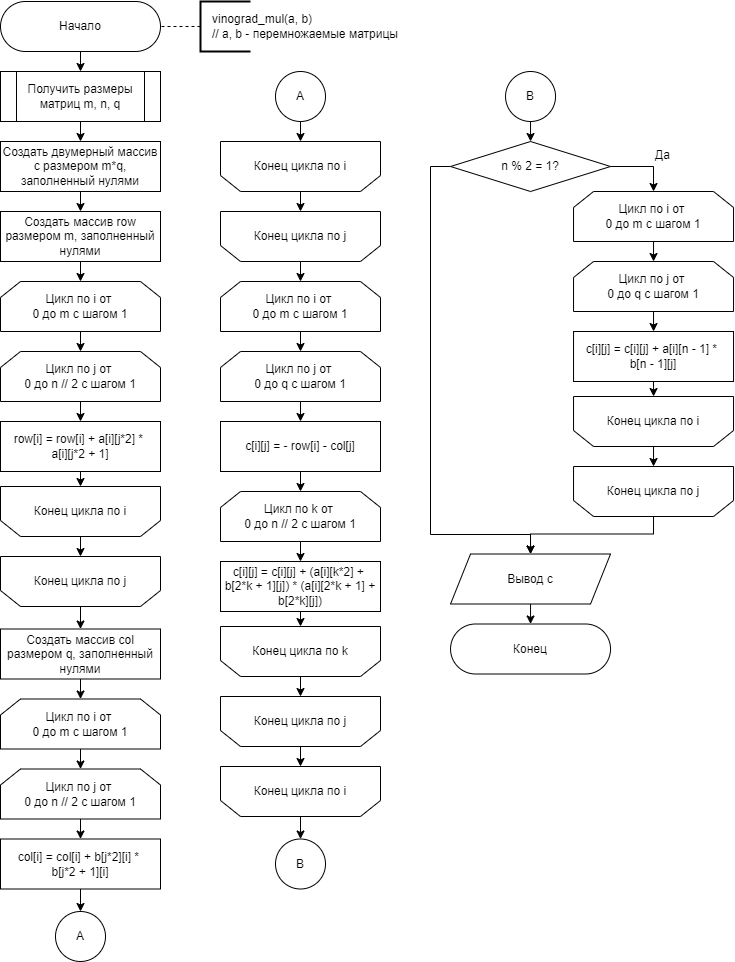

The diagram above was exported from draw.io. Its source (the exported page's mxGraphModel, read from the mxfile embedded in the PNG):
<mxGraphModel dx="1038" dy="649" grid="1" gridSize="10" guides="1" tooltips="1" connect="1" arrows="1" fold="1" page="1" pageScale="1" pageWidth="827" pageHeight="1169" math="0" shadow="0">
  <root>
    <mxCell id="0" />
    <mxCell id="1" parent="0" />
    <mxCell id="mvtHPehJdx0tKu2I4iuR-1" style="edgeStyle=orthogonalEdgeStyle;rounded=0;orthogonalLoop=1;jettySize=auto;html=1;exitX=0.5;exitY=1;exitDx=0;exitDy=0;entryX=0.5;entryY=0;entryDx=0;entryDy=0;fontSize=12;" parent="1" source="mvtHPehJdx0tKu2I4iuR-2" target="mvtHPehJdx0tKu2I4iuR-6" edge="1">
      <mxGeometry relative="1" as="geometry" />
    </mxCell>
    <mxCell id="mvtHPehJdx0tKu2I4iuR-2" value="Начало" style="rounded=1;whiteSpace=wrap;html=1;arcSize=50;" parent="1" vertex="1">
      <mxGeometry x="40" y="40" width="160" height="50" as="geometry" />
    </mxCell>
    <mxCell id="mvtHPehJdx0tKu2I4iuR-3" value="&amp;nbsp; &amp;nbsp;vinograd_mul(a, b)&lt;br&gt;&amp;nbsp; &amp;nbsp;// a, b - перемножаемые матрицы" style="strokeWidth=2;html=1;shape=mxgraph.flowchart.annotation_1;align=left;pointerEvents=1;fontSize=12;flipV=1;flipH=0;" parent="1" vertex="1">
      <mxGeometry x="240" y="40" width="50" height="50" as="geometry" />
    </mxCell>
    <mxCell id="mvtHPehJdx0tKu2I4iuR-4" value="" style="endArrow=none;dashed=1;html=1;rounded=0;fontSize=12;entryX=1;entryY=0.5;entryDx=0;entryDy=0;exitX=0;exitY=0.5;exitDx=0;exitDy=0;exitPerimeter=0;" parent="1" source="mvtHPehJdx0tKu2I4iuR-3" edge="1">
      <mxGeometry width="50" height="50" relative="1" as="geometry">
        <mxPoint x="340" y="425" as="sourcePoint" />
        <mxPoint x="200" y="65" as="targetPoint" />
      </mxGeometry>
    </mxCell>
    <mxCell id="mvtHPehJdx0tKu2I4iuR-5" style="edgeStyle=orthogonalEdgeStyle;rounded=0;orthogonalLoop=1;jettySize=auto;html=1;exitX=0.5;exitY=1;exitDx=0;exitDy=0;entryX=0.5;entryY=0;entryDx=0;entryDy=0;fontSize=12;" parent="1" source="mvtHPehJdx0tKu2I4iuR-6" target="mvtHPehJdx0tKu2I4iuR-8" edge="1">
      <mxGeometry relative="1" as="geometry" />
    </mxCell>
    <mxCell id="mvtHPehJdx0tKu2I4iuR-6" value="Получить размеры матриц m, n, q" style="shape=process;whiteSpace=wrap;html=1;backgroundOutline=1;" parent="1" vertex="1">
      <mxGeometry x="40" y="110" width="160" height="50" as="geometry" />
    </mxCell>
    <mxCell id="mvtHPehJdx0tKu2I4iuR-52" style="edgeStyle=orthogonalEdgeStyle;rounded=0;orthogonalLoop=1;jettySize=auto;html=1;exitX=0.5;exitY=1;exitDx=0;exitDy=0;entryX=0.5;entryY=0;entryDx=0;entryDy=0;fontSize=12;" parent="1" source="mvtHPehJdx0tKu2I4iuR-8" target="mvtHPehJdx0tKu2I4iuR-51" edge="1">
      <mxGeometry relative="1" as="geometry" />
    </mxCell>
    <mxCell id="mvtHPehJdx0tKu2I4iuR-8" value="&lt;font style=&quot;font-size: 12px;&quot;&gt;Создать двумерный массив c размером m*q, заполненный нулями&lt;/font&gt;" style="rounded=0;whiteSpace=wrap;html=1;fontSize=11;" parent="1" vertex="1">
      <mxGeometry x="40" y="180" width="160" height="50" as="geometry" />
    </mxCell>
    <mxCell id="mvtHPehJdx0tKu2I4iuR-9" style="edgeStyle=orthogonalEdgeStyle;rounded=0;orthogonalLoop=1;jettySize=auto;html=1;exitX=0.5;exitY=1;exitDx=0;exitDy=0;entryX=0.5;entryY=0;entryDx=0;entryDy=0;fontSize=12;" parent="1" source="mvtHPehJdx0tKu2I4iuR-10" target="mvtHPehJdx0tKu2I4iuR-12" edge="1">
      <mxGeometry relative="1" as="geometry" />
    </mxCell>
    <mxCell id="mvtHPehJdx0tKu2I4iuR-10" value="Цикл по i от &lt;br&gt;0 до m с шагом 1" style="shape=loopLimit;whiteSpace=wrap;html=1;" parent="1" vertex="1">
      <mxGeometry x="40" y="320" width="160" height="50" as="geometry" />
    </mxCell>
    <mxCell id="mvtHPehJdx0tKu2I4iuR-54" style="edgeStyle=orthogonalEdgeStyle;rounded=0;orthogonalLoop=1;jettySize=auto;html=1;exitX=0.5;exitY=1;exitDx=0;exitDy=0;entryX=0.5;entryY=0;entryDx=0;entryDy=0;fontSize=12;" parent="1" source="mvtHPehJdx0tKu2I4iuR-12" target="mvtHPehJdx0tKu2I4iuR-16" edge="1">
      <mxGeometry relative="1" as="geometry" />
    </mxCell>
    <mxCell id="mvtHPehJdx0tKu2I4iuR-12" value="Цикл по j от &lt;br&gt;0 до n // 2 с шагом 1" style="shape=loopLimit;whiteSpace=wrap;html=1;" parent="1" vertex="1">
      <mxGeometry x="40" y="390" width="160" height="50" as="geometry" />
    </mxCell>
    <mxCell id="mvtHPehJdx0tKu2I4iuR-55" style="edgeStyle=orthogonalEdgeStyle;rounded=0;orthogonalLoop=1;jettySize=auto;html=1;exitX=0.5;exitY=1;exitDx=0;exitDy=0;entryX=0.5;entryY=0;entryDx=0;entryDy=0;fontSize=12;" parent="1" source="mvtHPehJdx0tKu2I4iuR-16" target="mvtHPehJdx0tKu2I4iuR-18" edge="1">
      <mxGeometry relative="1" as="geometry" />
    </mxCell>
    <mxCell id="mvtHPehJdx0tKu2I4iuR-16" value="row[i] = row[i] + a[i][j*2] * &lt;br&gt;a[i][j*2 + 1]" style="rounded=0;whiteSpace=wrap;html=1;fontSize=12;" parent="1" vertex="1">
      <mxGeometry x="40" y="460" width="160" height="50" as="geometry" />
    </mxCell>
    <mxCell id="mvtHPehJdx0tKu2I4iuR-17" style="edgeStyle=orthogonalEdgeStyle;rounded=0;orthogonalLoop=1;jettySize=auto;html=1;exitX=0.5;exitY=1;exitDx=0;exitDy=0;entryX=0.5;entryY=0;entryDx=0;entryDy=0;fontSize=12;" parent="1" source="mvtHPehJdx0tKu2I4iuR-18" target="mvtHPehJdx0tKu2I4iuR-20" edge="1">
      <mxGeometry relative="1" as="geometry" />
    </mxCell>
    <mxCell id="mvtHPehJdx0tKu2I4iuR-18" value="Конец цикла по i" style="shape=loopLimit;whiteSpace=wrap;html=1;flipV=1;" parent="1" vertex="1">
      <mxGeometry x="40" y="525" width="160" height="50" as="geometry" />
    </mxCell>
    <mxCell id="mvtHPehJdx0tKu2I4iuR-69" style="edgeStyle=orthogonalEdgeStyle;rounded=0;orthogonalLoop=1;jettySize=auto;html=1;exitX=0.5;exitY=1;exitDx=0;exitDy=0;entryX=0.5;entryY=0;entryDx=0;entryDy=0;fontSize=12;" parent="1" source="mvtHPehJdx0tKu2I4iuR-20" target="mvtHPehJdx0tKu2I4iuR-68" edge="1">
      <mxGeometry relative="1" as="geometry" />
    </mxCell>
    <mxCell id="mvtHPehJdx0tKu2I4iuR-20" value="Конец цикла по j" style="shape=loopLimit;whiteSpace=wrap;html=1;flipV=1;" parent="1" vertex="1">
      <mxGeometry x="40" y="595" width="160" height="50" as="geometry" />
    </mxCell>
    <mxCell id="mvtHPehJdx0tKu2I4iuR-23" style="edgeStyle=orthogonalEdgeStyle;rounded=0;orthogonalLoop=1;jettySize=auto;html=1;exitX=0.5;exitY=1;exitDx=0;exitDy=0;entryX=0.5;entryY=0;entryDx=0;entryDy=0;fontSize=12;" parent="1" source="mvtHPehJdx0tKu2I4iuR-24" target="mvtHPehJdx0tKu2I4iuR-25" edge="1">
      <mxGeometry relative="1" as="geometry" />
    </mxCell>
    <mxCell id="mvtHPehJdx0tKu2I4iuR-24" value="Вывод c" style="shape=parallelogram;perimeter=parallelogramPerimeter;whiteSpace=wrap;html=1;fixedSize=1;fontSize=12;" parent="1" vertex="1">
      <mxGeometry x="490.04" y="592.5" width="160" height="50" as="geometry" />
    </mxCell>
    <mxCell id="mvtHPehJdx0tKu2I4iuR-25" value="Конец" style="rounded=1;whiteSpace=wrap;html=1;arcSize=50;" parent="1" vertex="1">
      <mxGeometry x="490.04" y="662.5" width="160" height="50" as="geometry" />
    </mxCell>
    <mxCell id="mvtHPehJdx0tKu2I4iuR-53" style="edgeStyle=orthogonalEdgeStyle;rounded=0;orthogonalLoop=1;jettySize=auto;html=1;exitX=0.5;exitY=1;exitDx=0;exitDy=0;entryX=0.5;entryY=0;entryDx=0;entryDy=0;fontSize=12;" parent="1" source="mvtHPehJdx0tKu2I4iuR-51" target="mvtHPehJdx0tKu2I4iuR-10" edge="1">
      <mxGeometry relative="1" as="geometry" />
    </mxCell>
    <mxCell id="mvtHPehJdx0tKu2I4iuR-51" value="&lt;font style=&quot;font-size: 12px;&quot;&gt;Создать массив row размером m, заполненный нулями&lt;/font&gt;" style="rounded=0;whiteSpace=wrap;html=1;fontSize=11;" parent="1" vertex="1">
      <mxGeometry x="40" y="250" width="160" height="50" as="geometry" />
    </mxCell>
    <mxCell id="mvtHPehJdx0tKu2I4iuR-56" value="A" style="ellipse;whiteSpace=wrap;html=1;aspect=fixed;fontSize=12;" parent="1" vertex="1">
      <mxGeometry x="95" y="950" width="50" height="50" as="geometry" />
    </mxCell>
    <mxCell id="mvtHPehJdx0tKu2I4iuR-58" style="edgeStyle=orthogonalEdgeStyle;rounded=0;orthogonalLoop=1;jettySize=auto;html=1;exitX=0.5;exitY=1;exitDx=0;exitDy=0;entryX=0.5;entryY=0;entryDx=0;entryDy=0;fontSize=12;" parent="1" source="mvtHPehJdx0tKu2I4iuR-59" target="mvtHPehJdx0tKu2I4iuR-61" edge="1">
      <mxGeometry relative="1" as="geometry" />
    </mxCell>
    <mxCell id="mvtHPehJdx0tKu2I4iuR-59" value="Цикл по i от &lt;br&gt;0 до m с шагом 1" style="shape=loopLimit;whiteSpace=wrap;html=1;" parent="1" vertex="1">
      <mxGeometry x="40" y="737.5" width="160" height="50" as="geometry" />
    </mxCell>
    <mxCell id="mvtHPehJdx0tKu2I4iuR-60" style="edgeStyle=orthogonalEdgeStyle;rounded=0;orthogonalLoop=1;jettySize=auto;html=1;exitX=0.5;exitY=1;exitDx=0;exitDy=0;entryX=0.5;entryY=0;entryDx=0;entryDy=0;fontSize=12;" parent="1" source="mvtHPehJdx0tKu2I4iuR-61" target="mvtHPehJdx0tKu2I4iuR-63" edge="1">
      <mxGeometry relative="1" as="geometry" />
    </mxCell>
    <mxCell id="mvtHPehJdx0tKu2I4iuR-61" value="Цикл по j от &lt;br&gt;0 до n // 2 с шагом 1" style="shape=loopLimit;whiteSpace=wrap;html=1;" parent="1" vertex="1">
      <mxGeometry x="40" y="807.5" width="160" height="50" as="geometry" />
    </mxCell>
    <mxCell id="P4GJ7thukbhERrcWaP52-3" style="edgeStyle=orthogonalEdgeStyle;rounded=0;orthogonalLoop=1;jettySize=auto;html=1;exitX=0.5;exitY=1;exitDx=0;exitDy=0;entryX=0.5;entryY=0;entryDx=0;entryDy=0;fontSize=12;" parent="1" source="mvtHPehJdx0tKu2I4iuR-63" target="mvtHPehJdx0tKu2I4iuR-56" edge="1">
      <mxGeometry relative="1" as="geometry" />
    </mxCell>
    <mxCell id="mvtHPehJdx0tKu2I4iuR-63" value="col[i] = col[i] + b[j*2][i] * &lt;br&gt;b[j*2 + 1][i]" style="rounded=0;whiteSpace=wrap;html=1;fontSize=12;" parent="1" vertex="1">
      <mxGeometry x="40" y="877.5" width="160" height="50" as="geometry" />
    </mxCell>
    <mxCell id="mvtHPehJdx0tKu2I4iuR-64" style="edgeStyle=orthogonalEdgeStyle;rounded=0;orthogonalLoop=1;jettySize=auto;html=1;exitX=0.5;exitY=1;exitDx=0;exitDy=0;entryX=0.5;entryY=0;entryDx=0;entryDy=0;fontSize=12;" parent="1" source="mvtHPehJdx0tKu2I4iuR-65" target="mvtHPehJdx0tKu2I4iuR-66" edge="1">
      <mxGeometry relative="1" as="geometry" />
    </mxCell>
    <mxCell id="mvtHPehJdx0tKu2I4iuR-65" value="Конец цикла по i" style="shape=loopLimit;whiteSpace=wrap;html=1;flipV=1;" parent="1" vertex="1">
      <mxGeometry x="260" y="180" width="160" height="50" as="geometry" />
    </mxCell>
    <mxCell id="P4GJ7thukbhERrcWaP52-2" style="edgeStyle=orthogonalEdgeStyle;rounded=0;orthogonalLoop=1;jettySize=auto;html=1;exitX=0.5;exitY=1;exitDx=0;exitDy=0;entryX=0.5;entryY=0;entryDx=0;entryDy=0;fontSize=12;" parent="1" source="mvtHPehJdx0tKu2I4iuR-66" target="mvtHPehJdx0tKu2I4iuR-73" edge="1">
      <mxGeometry relative="1" as="geometry" />
    </mxCell>
    <mxCell id="mvtHPehJdx0tKu2I4iuR-66" value="Конец цикла по j" style="shape=loopLimit;whiteSpace=wrap;html=1;flipV=1;" parent="1" vertex="1">
      <mxGeometry x="260" y="250" width="160" height="50" as="geometry" />
    </mxCell>
    <mxCell id="mvtHPehJdx0tKu2I4iuR-67" style="edgeStyle=orthogonalEdgeStyle;rounded=0;orthogonalLoop=1;jettySize=auto;html=1;exitX=0.5;exitY=1;exitDx=0;exitDy=0;entryX=0.5;entryY=0;entryDx=0;entryDy=0;fontSize=12;" parent="1" source="mvtHPehJdx0tKu2I4iuR-68" target="mvtHPehJdx0tKu2I4iuR-59" edge="1">
      <mxGeometry relative="1" as="geometry" />
    </mxCell>
    <mxCell id="mvtHPehJdx0tKu2I4iuR-68" value="&lt;font style=&quot;font-size: 12px;&quot;&gt;Создать массив col размером q, заполненный нулями&lt;/font&gt;" style="rounded=0;whiteSpace=wrap;html=1;fontSize=11;" parent="1" vertex="1">
      <mxGeometry x="40" y="667.5" width="160" height="50" as="geometry" />
    </mxCell>
    <mxCell id="P4GJ7thukbhERrcWaP52-1" style="edgeStyle=orthogonalEdgeStyle;rounded=0;orthogonalLoop=1;jettySize=auto;html=1;exitX=0.5;exitY=1;exitDx=0;exitDy=0;entryX=0.5;entryY=0;entryDx=0;entryDy=0;fontSize=12;" parent="1" source="mvtHPehJdx0tKu2I4iuR-71" target="mvtHPehJdx0tKu2I4iuR-65" edge="1">
      <mxGeometry relative="1" as="geometry" />
    </mxCell>
    <mxCell id="mvtHPehJdx0tKu2I4iuR-71" value="A" style="ellipse;whiteSpace=wrap;html=1;aspect=fixed;fontSize=12;" parent="1" vertex="1">
      <mxGeometry x="315" y="110" width="50" height="50" as="geometry" />
    </mxCell>
    <mxCell id="mvtHPehJdx0tKu2I4iuR-72" style="edgeStyle=orthogonalEdgeStyle;rounded=0;orthogonalLoop=1;jettySize=auto;html=1;exitX=0.5;exitY=1;exitDx=0;exitDy=0;entryX=0.5;entryY=0;entryDx=0;entryDy=0;fontSize=12;" parent="1" source="mvtHPehJdx0tKu2I4iuR-73" target="mvtHPehJdx0tKu2I4iuR-74" edge="1">
      <mxGeometry relative="1" as="geometry" />
    </mxCell>
    <mxCell id="mvtHPehJdx0tKu2I4iuR-73" value="Цикл по i от &lt;br&gt;0 до m с шагом 1" style="shape=loopLimit;whiteSpace=wrap;html=1;" parent="1" vertex="1">
      <mxGeometry x="260" y="320" width="160" height="50" as="geometry" />
    </mxCell>
    <mxCell id="rFGk-zLRWX4E-etsSdT3-2" style="edgeStyle=orthogonalEdgeStyle;rounded=0;orthogonalLoop=1;jettySize=auto;html=1;exitX=0.5;exitY=1;exitDx=0;exitDy=0;entryX=0.5;entryY=0;entryDx=0;entryDy=0;fontSize=12;" parent="1" source="mvtHPehJdx0tKu2I4iuR-74" target="mvtHPehJdx0tKu2I4iuR-75" edge="1">
      <mxGeometry relative="1" as="geometry" />
    </mxCell>
    <mxCell id="mvtHPehJdx0tKu2I4iuR-74" value="Цикл по j от &lt;br&gt;0 до q с шагом 1" style="shape=loopLimit;whiteSpace=wrap;html=1;" parent="1" vertex="1">
      <mxGeometry x="260" y="390" width="160" height="50" as="geometry" />
    </mxCell>
    <mxCell id="rFGk-zLRWX4E-etsSdT3-3" style="edgeStyle=orthogonalEdgeStyle;rounded=0;orthogonalLoop=1;jettySize=auto;html=1;exitX=0.5;exitY=1;exitDx=0;exitDy=0;entryX=0.5;entryY=0;entryDx=0;entryDy=0;fontSize=12;" parent="1" source="mvtHPehJdx0tKu2I4iuR-75" target="mvtHPehJdx0tKu2I4iuR-76" edge="1">
      <mxGeometry relative="1" as="geometry" />
    </mxCell>
    <mxCell id="mvtHPehJdx0tKu2I4iuR-75" value="&lt;font style=&quot;font-size: 12px;&quot;&gt;c[i][j] = - row[i] - col[j]&lt;/font&gt;" style="rounded=0;whiteSpace=wrap;html=1;fontSize=11;" parent="1" vertex="1">
      <mxGeometry x="260" y="460" width="160" height="50" as="geometry" />
    </mxCell>
    <mxCell id="rFGk-zLRWX4E-etsSdT3-4" style="edgeStyle=orthogonalEdgeStyle;rounded=0;orthogonalLoop=1;jettySize=auto;html=1;exitX=0.5;exitY=1;exitDx=0;exitDy=0;entryX=0.5;entryY=0;entryDx=0;entryDy=0;fontSize=12;" parent="1" source="mvtHPehJdx0tKu2I4iuR-76" target="kl3cJJtXr6BFdvijsk0w-1" edge="1">
      <mxGeometry relative="1" as="geometry" />
    </mxCell>
    <mxCell id="mvtHPehJdx0tKu2I4iuR-76" value="Цикл по k от &lt;br&gt;0 до n // 2 с шагом 1" style="shape=loopLimit;whiteSpace=wrap;html=1;" parent="1" vertex="1">
      <mxGeometry x="260" y="530" width="160" height="50" as="geometry" />
    </mxCell>
    <mxCell id="rFGk-zLRWX4E-etsSdT3-5" style="edgeStyle=orthogonalEdgeStyle;rounded=0;orthogonalLoop=1;jettySize=auto;html=1;exitX=0.5;exitY=1;exitDx=0;exitDy=0;entryX=0.5;entryY=0;entryDx=0;entryDy=0;fontSize=12;" parent="1" source="kl3cJJtXr6BFdvijsk0w-1" target="mF_bF9n_ryC8OGFWb-PA-2" edge="1">
      <mxGeometry relative="1" as="geometry" />
    </mxCell>
    <mxCell id="kl3cJJtXr6BFdvijsk0w-1" value="&lt;font style=&quot;font-size: 12px;&quot;&gt;c[i][j] = c[i][j] + (a[i][k*2] + &lt;br&gt;b[2*k + 1][j]) * (a[i][2*k + 1] + b[2*k][j])&lt;/font&gt;" style="rounded=0;whiteSpace=wrap;html=1;fontSize=11;" parent="1" vertex="1">
      <mxGeometry x="260" y="600" width="160" height="50" as="geometry" />
    </mxCell>
    <mxCell id="mF_bF9n_ryC8OGFWb-PA-1" style="edgeStyle=orthogonalEdgeStyle;rounded=0;orthogonalLoop=1;jettySize=auto;html=1;exitX=0.5;exitY=1;exitDx=0;exitDy=0;entryX=0.5;entryY=0;entryDx=0;entryDy=0;fontSize=12;" parent="1" source="mF_bF9n_ryC8OGFWb-PA-2" target="mF_bF9n_ryC8OGFWb-PA-4" edge="1">
      <mxGeometry relative="1" as="geometry" />
    </mxCell>
    <mxCell id="mF_bF9n_ryC8OGFWb-PA-2" value="Конец цикла по k" style="shape=loopLimit;whiteSpace=wrap;html=1;flipV=1;" parent="1" vertex="1">
      <mxGeometry x="260" y="665" width="160" height="50" as="geometry" />
    </mxCell>
    <mxCell id="mF_bF9n_ryC8OGFWb-PA-3" style="edgeStyle=orthogonalEdgeStyle;rounded=0;orthogonalLoop=1;jettySize=auto;html=1;exitX=0.5;exitY=1;exitDx=0;exitDy=0;entryX=0.5;entryY=0;entryDx=0;entryDy=0;fontSize=12;" parent="1" source="mF_bF9n_ryC8OGFWb-PA-4" target="mF_bF9n_ryC8OGFWb-PA-5" edge="1">
      <mxGeometry relative="1" as="geometry" />
    </mxCell>
    <mxCell id="mF_bF9n_ryC8OGFWb-PA-4" value="Конец цикла по j" style="shape=loopLimit;whiteSpace=wrap;html=1;flipV=1;" parent="1" vertex="1">
      <mxGeometry x="260" y="735" width="160" height="50" as="geometry" />
    </mxCell>
    <mxCell id="rFGk-zLRWX4E-etsSdT3-25" style="edgeStyle=orthogonalEdgeStyle;rounded=0;orthogonalLoop=1;jettySize=auto;html=1;exitX=0.5;exitY=1;exitDx=0;exitDy=0;entryX=0.5;entryY=0;entryDx=0;entryDy=0;fontSize=12;" parent="1" source="mF_bF9n_ryC8OGFWb-PA-5" target="rFGk-zLRWX4E-etsSdT3-24" edge="1">
      <mxGeometry relative="1" as="geometry" />
    </mxCell>
    <mxCell id="mF_bF9n_ryC8OGFWb-PA-5" value="Конец цикла по i" style="shape=loopLimit;whiteSpace=wrap;html=1;flipV=1;" parent="1" vertex="1">
      <mxGeometry x="260" y="805" width="160" height="50" as="geometry" />
    </mxCell>
    <mxCell id="rFGk-zLRWX4E-etsSdT3-16" style="edgeStyle=orthogonalEdgeStyle;rounded=0;orthogonalLoop=1;jettySize=auto;html=1;exitX=1;exitY=0.5;exitDx=0;exitDy=0;entryX=0.5;entryY=0;entryDx=0;entryDy=0;fontSize=12;" parent="1" source="rFGk-zLRWX4E-etsSdT3-6" target="rFGk-zLRWX4E-etsSdT3-8" edge="1">
      <mxGeometry relative="1" as="geometry" />
    </mxCell>
    <mxCell id="rFGk-zLRWX4E-etsSdT3-20" value="Да" style="edgeLabel;html=1;align=center;verticalAlign=middle;resizable=0;points=[];fontSize=12;" parent="rFGk-zLRWX4E-etsSdT3-16" vertex="1" connectable="0">
      <mxGeometry x="-0.501" y="1" relative="1" as="geometry">
        <mxPoint x="34" y="-11" as="offset" />
      </mxGeometry>
    </mxCell>
    <mxCell id="rFGk-zLRWX4E-etsSdT3-19" style="edgeStyle=orthogonalEdgeStyle;rounded=0;orthogonalLoop=1;jettySize=auto;html=1;exitX=0;exitY=0.5;exitDx=0;exitDy=0;entryX=0.5;entryY=0;entryDx=0;entryDy=0;fontSize=12;" parent="1" source="rFGk-zLRWX4E-etsSdT3-6" target="mvtHPehJdx0tKu2I4iuR-24" edge="1">
      <mxGeometry relative="1" as="geometry">
        <Array as="points">
          <mxPoint x="470.04" y="205" />
          <mxPoint x="470.04" y="573" />
          <mxPoint x="570.04" y="573" />
        </Array>
      </mxGeometry>
    </mxCell>
    <mxCell id="rFGk-zLRWX4E-etsSdT3-6" value="n % 2 = 1?" style="rhombus;whiteSpace=wrap;html=1;fontSize=12;" parent="1" vertex="1">
      <mxGeometry x="490.04" y="180" width="160" height="50" as="geometry" />
    </mxCell>
    <mxCell id="rFGk-zLRWX4E-etsSdT3-7" style="edgeStyle=orthogonalEdgeStyle;rounded=0;orthogonalLoop=1;jettySize=auto;html=1;exitX=0.5;exitY=1;exitDx=0;exitDy=0;entryX=0.5;entryY=0;entryDx=0;entryDy=0;fontSize=12;" parent="1" source="rFGk-zLRWX4E-etsSdT3-8" target="rFGk-zLRWX4E-etsSdT3-10" edge="1">
      <mxGeometry relative="1" as="geometry" />
    </mxCell>
    <mxCell id="rFGk-zLRWX4E-etsSdT3-8" value="Цикл по i от &lt;br&gt;0 до m с шагом 1" style="shape=loopLimit;whiteSpace=wrap;html=1;" parent="1" vertex="1">
      <mxGeometry x="613.04" y="230" width="160" height="50" as="geometry" />
    </mxCell>
    <mxCell id="rFGk-zLRWX4E-etsSdT3-9" style="edgeStyle=orthogonalEdgeStyle;rounded=0;orthogonalLoop=1;jettySize=auto;html=1;exitX=0.5;exitY=1;exitDx=0;exitDy=0;entryX=0.5;entryY=0;entryDx=0;entryDy=0;fontSize=12;" parent="1" source="rFGk-zLRWX4E-etsSdT3-10" target="rFGk-zLRWX4E-etsSdT3-12" edge="1">
      <mxGeometry relative="1" as="geometry" />
    </mxCell>
    <mxCell id="rFGk-zLRWX4E-etsSdT3-10" value="Цикл по j от &lt;br&gt;0 до q с шагом 1" style="shape=loopLimit;whiteSpace=wrap;html=1;" parent="1" vertex="1">
      <mxGeometry x="613.04" y="300" width="160" height="50" as="geometry" />
    </mxCell>
    <mxCell id="rFGk-zLRWX4E-etsSdT3-11" style="edgeStyle=orthogonalEdgeStyle;rounded=0;orthogonalLoop=1;jettySize=auto;html=1;exitX=0.5;exitY=1;exitDx=0;exitDy=0;entryX=0.5;entryY=0;entryDx=0;entryDy=0;fontSize=12;" parent="1" source="rFGk-zLRWX4E-etsSdT3-12" target="rFGk-zLRWX4E-etsSdT3-14" edge="1">
      <mxGeometry relative="1" as="geometry" />
    </mxCell>
    <mxCell id="rFGk-zLRWX4E-etsSdT3-12" value="c[i][j] = c[i][j] + a[i][n - 1] * &lt;br&gt;b[n - 1][j]" style="rounded=0;whiteSpace=wrap;html=1;fontSize=12;" parent="1" vertex="1">
      <mxGeometry x="613.04" y="370" width="160" height="50" as="geometry" />
    </mxCell>
    <mxCell id="rFGk-zLRWX4E-etsSdT3-13" style="edgeStyle=orthogonalEdgeStyle;rounded=0;orthogonalLoop=1;jettySize=auto;html=1;exitX=0.5;exitY=1;exitDx=0;exitDy=0;entryX=0.5;entryY=0;entryDx=0;entryDy=0;fontSize=12;" parent="1" source="rFGk-zLRWX4E-etsSdT3-14" target="rFGk-zLRWX4E-etsSdT3-15" edge="1">
      <mxGeometry relative="1" as="geometry" />
    </mxCell>
    <mxCell id="rFGk-zLRWX4E-etsSdT3-14" value="Конец цикла по i" style="shape=loopLimit;whiteSpace=wrap;html=1;flipV=1;" parent="1" vertex="1">
      <mxGeometry x="613.04" y="435" width="160" height="50" as="geometry" />
    </mxCell>
    <mxCell id="rFGk-zLRWX4E-etsSdT3-21" style="edgeStyle=orthogonalEdgeStyle;rounded=0;orthogonalLoop=1;jettySize=auto;html=1;exitX=0.5;exitY=1;exitDx=0;exitDy=0;entryX=0.5;entryY=0;entryDx=0;entryDy=0;fontSize=12;" parent="1" source="rFGk-zLRWX4E-etsSdT3-15" target="mvtHPehJdx0tKu2I4iuR-24" edge="1">
      <mxGeometry relative="1" as="geometry">
        <Array as="points">
          <mxPoint x="693.04" y="572.5" />
          <mxPoint x="570.04" y="572.5" />
        </Array>
      </mxGeometry>
    </mxCell>
    <mxCell id="rFGk-zLRWX4E-etsSdT3-15" value="Конец цикла по j" style="shape=loopLimit;whiteSpace=wrap;html=1;flipV=1;" parent="1" vertex="1">
      <mxGeometry x="613.04" y="505" width="160" height="50" as="geometry" />
    </mxCell>
    <mxCell id="rFGk-zLRWX4E-etsSdT3-23" style="edgeStyle=orthogonalEdgeStyle;rounded=0;orthogonalLoop=1;jettySize=auto;html=1;exitX=0.5;exitY=1;exitDx=0;exitDy=0;entryX=0.5;entryY=0;entryDx=0;entryDy=0;fontSize=12;" parent="1" source="rFGk-zLRWX4E-etsSdT3-22" target="rFGk-zLRWX4E-etsSdT3-6" edge="1">
      <mxGeometry relative="1" as="geometry" />
    </mxCell>
    <mxCell id="rFGk-zLRWX4E-etsSdT3-22" value="B" style="ellipse;whiteSpace=wrap;html=1;aspect=fixed;fontSize=12;" parent="1" vertex="1">
      <mxGeometry x="545.04" y="110" width="50" height="50" as="geometry" />
    </mxCell>
    <mxCell id="rFGk-zLRWX4E-etsSdT3-24" value="B" style="ellipse;whiteSpace=wrap;html=1;aspect=fixed;fontSize=12;" parent="1" vertex="1">
      <mxGeometry x="315" y="877.5" width="50" height="50" as="geometry" />
    </mxCell>
  </root>
</mxGraphModel>